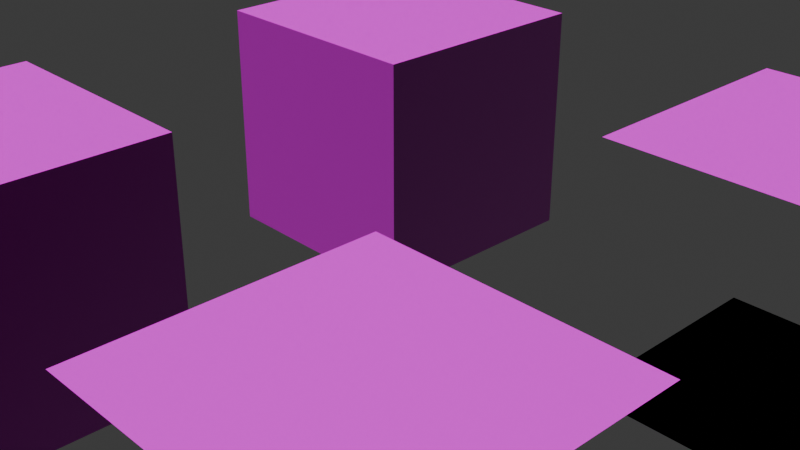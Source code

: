 # Source: DemoTiles.blend  (saved by Blender 4.1.24; exported with 4.5.12 LTS)
import bpy
from mathutils import Matrix  # noqa: F401  (used for matrix-valued properties, if any)

bpy.ops.wm.read_factory_settings(use_empty=True)
scene = bpy.context.scene
scene.name = 'Scene'

# ---- collections
col_collection = bpy.data.collections.new('Collection'); scene.collection.children.link(col_collection)

# ---- images (referenced by path relative to the original .blend; pixels are not part of the script)
import os
ASSET_DIR = os.environ.get("B2B_ASSET_DIR", "")  # directory of the original .blend (textures are referenced by path, not embedded)
HERE = os.path.dirname(os.path.abspath(__file__))  # packed textures are extracted next to this script under _unpacked/

def load_image(name, relpath, width, height, colorspace="sRGB"):
    """Load a texture the original file referenced (path relative to the .blend, or extracted next to this script)."""
    p = next((c for c in (os.path.join(HERE, relpath), os.path.join(ASSET_DIR, relpath)) if relpath and os.path.exists(c)), "")
    if p:
        img = bpy.data.images.load(p, check_existing=True)
        img.name = name
    else:  # same state as the original file: an image datablock whose file is absent (Cycles renders it pink)
        img = bpy.data.images.new(name, width, height)
        img.source = "FILE"
        img.filepath = "//" + (relpath or name)
    img.colorspace_settings.name = colorspace
    return img
img_leveltiles_atlas_1_png = load_image('LevelTiles_Atlas_1.png', 'LevelTiles_Atlas_1.png', 1024, 1024, 'sRGB')
img_atlas_n_png_001 = load_image('atlas_n.png.001', 'atlas_n.png', 1024, 1024, 'sRGB')
img_leveltiles_atlas_png = load_image('LevelTiles_Atlas.png', 'LevelTiles_Atlas.png', 1024, 1024, 'sRGB')
img_atlas_n_png_006 = load_image('atlas_n.png.006', 'atlas_n.png', 1024, 1024, 'sRGB')
img_leveltiles_atlas_1_png_001 = load_image('LevelTiles_Atlas_1.png.001', 'LevelTiles_Atlas_1.png', 1024, 1024, 'sRGB')
img_atlas_n_png_011 = load_image('atlas_n.png.011', 'atlas_n.png', 1024, 1024, 'sRGB')
img_leveltiles_atlas_png_001 = load_image('LevelTiles_Atlas.png.001', 'LevelTiles_Atlas.png', 1024, 1024, 'sRGB')
img_atlas_n_png_012 = load_image('atlas_n.png.012', 'atlas_n.png', 1024, 1024, 'sRGB')
img_leveltiles_atlas_1_png_002 = load_image('LevelTiles_Atlas_1.png.002', 'LevelTiles_Atlas_1.png', 1024, 1024, 'sRGB')
img_atlas_n_png_013 = load_image('atlas_n.png.013', 'atlas_n.png', 1024, 1024, 'sRGB')
img_leveltiles_atlas_png_002 = load_image('LevelTiles_Atlas.png.002', 'LevelTiles_Atlas.png', 1024, 1024, 'sRGB')
img_atlas_n_png_014 = load_image('atlas_n.png.014', 'atlas_n.png', 1024, 1024, 'sRGB')
img_leveltiles_atlas_1_png_003 = load_image('LevelTiles_Atlas_1.png.003', 'LevelTiles_Atlas_1.png', 1024, 1024, 'sRGB')
img_atlas_n_png_015 = load_image('atlas_n.png.015', 'atlas_n.png', 1024, 1024, 'sRGB')
img_leveltiles_atlas_png_003 = load_image('LevelTiles_Atlas.png.003', 'LevelTiles_Atlas.png', 1024, 1024, 'sRGB')
img_atlas_n_png_016 = load_image('atlas_n.png.016', 'atlas_n.png', 1024, 1024, 'sRGB')
img_leveltiles_atlas_1_png_004 = load_image('LevelTiles_Atlas_1.png.004', 'LevelTiles_Atlas_1.png', 1024, 1024, 'sRGB')
img_atlas_n_png_017 = load_image('atlas_n.png.017', 'atlas_n.png', 1024, 1024, 'sRGB')
img_leveltiles_atlas_png_004 = load_image('LevelTiles_Atlas.png.004', 'LevelTiles_Atlas.png', 1024, 1024, 'sRGB')
img_atlas_n_png_018 = load_image('atlas_n.png.018', 'atlas_n.png', 1024, 1024, 'sRGB')
img_leveltiles_atlas_1_png_005 = load_image('LevelTiles_Atlas_1.png.005', 'LevelTiles_Atlas_1.png', 1024, 1024, 'sRGB')
img_atlas_n_png_019 = load_image('atlas_n.png.019', 'atlas_n.png', 1024, 1024, 'sRGB')
img_leveltiles_atlas_png_005 = load_image('LevelTiles_Atlas.png.005', 'LevelTiles_Atlas.png', 1024, 1024, 'sRGB')
img_atlas_n_png_020 = load_image('atlas_n.png.020', 'atlas_n.png', 1024, 1024, 'sRGB')

# ---- materials (node trees are filled in below, after node groups)
mat_material_003 = bpy.data.materials.new('Material.003')
mat_material_003.use_transparent_shadow = False
mat_material_009 = bpy.data.materials.new('Material.009')
mat_material_009.use_transparent_shadow = False
mat_material_014 = bpy.data.materials.new('Material.014')
mat_material_014.use_transparent_shadow = False
mat_material_015 = bpy.data.materials.new('Material.015')
mat_material_015.use_transparent_shadow = False
mat_material_006 = bpy.data.materials.new('Material.006')
mat_material_006.use_transparent_shadow = False
mat_material_007 = bpy.data.materials.new('Material.007')
mat_material_007.use_transparent_shadow = False
mat_material_008 = bpy.data.materials.new('Material.008')
mat_material_008.use_transparent_shadow = False
mat_material_010 = bpy.data.materials.new('Material.010')
mat_material_010.use_transparent_shadow = False
mat_material_011 = bpy.data.materials.new('Material.011')
mat_material_011.use_transparent_shadow = False
mat_material_012 = bpy.data.materials.new('Material.012')
mat_material_012.use_transparent_shadow = False
mat_material_013 = bpy.data.materials.new('Material.013')
mat_material_013.use_transparent_shadow = False
mat_material_016 = bpy.data.materials.new('Material.016')
mat_material_016.use_transparent_shadow = False

# ---- material node trees
mat_material_003.use_nodes = True; mat_material_003.node_tree.nodes.clear()
_N = mat_material_003.node_tree.nodes; _L = mat_material_003.node_tree.links
n0 = _N.new('ShaderNodeBsdfPrincipled'); n0.name = 'Principled BSDF'; n0.location = (10, 300)
n0.inputs[2].default_value = 1.0
n0.inputs[3].default_value = 1.45
n1 = _N.new('ShaderNodeOutputMaterial'); n1.name = 'Material Output'; n1.location = (300, 300)
n2 = _N.new('ShaderNodeTexImage'); n2.name = 'Image Texture'; n2.location = (-280, 280)
n2.image = img_leveltiles_atlas_1_png
n2.interpolation = 'Closest'
n3 = _N.new('ShaderNodeNormalMap'); n3.name = 'Normal Map'; n3.location = (-258, -55)
n4 = _N.new('ShaderNodeTexImage'); n4.name = 'Image Texture.001'; n4.location = (-606, 110)
n4.image = img_atlas_n_png_001
n4.interpolation = 'Closest'
_L.new(n0.outputs[0], n1.inputs[0])
_L.new(n2.outputs[0], n0.inputs[0])
_L.new(n3.outputs[0], n0.inputs[5])
_L.new(n4.outputs[0], n3.inputs[1])
n1.is_active_output = True
mat_material_009.use_nodes = True; mat_material_009.node_tree.nodes.clear()
_N = mat_material_009.node_tree.nodes; _L = mat_material_009.node_tree.links
n0 = _N.new('ShaderNodeBsdfPrincipled'); n0.name = 'Principled BSDF'; n0.location = (10, 300)
n0.inputs[2].default_value = 1.0
n0.inputs[3].default_value = 1.45
n1 = _N.new('ShaderNodeOutputMaterial'); n1.name = 'Material Output'; n1.location = (300, 300)
n2 = _N.new('ShaderNodeTexImage'); n2.name = 'Image Texture'; n2.location = (-280, 280)
n2.image = img_leveltiles_atlas_png
n2.interpolation = 'Closest'
n3 = _N.new('ShaderNodeNormalMap'); n3.name = 'Normal Map'; n3.location = (-262, -23)
n4 = _N.new('ShaderNodeTexImage'); n4.name = 'Image Texture.001'; n4.location = (-578, 89)
n4.image = img_atlas_n_png_006
n4.interpolation = 'Closest'
_L.new(n0.outputs[0], n1.inputs[0])
_L.new(n2.outputs[0], n0.inputs[0])
_L.new(n3.outputs[0], n0.inputs[5])
_L.new(n4.outputs[0], n3.inputs[1])
n1.is_active_output = True
mat_material_014.use_nodes = True; mat_material_014.node_tree.nodes.clear()
_N = mat_material_014.node_tree.nodes; _L = mat_material_014.node_tree.links
n0 = _N.new('ShaderNodeBsdfPrincipled'); n0.name = 'Principled BSDF'; n0.location = (10, 300)
n0.inputs[2].default_value = 1.0
n0.inputs[3].default_value = 1.45
n1 = _N.new('ShaderNodeOutputMaterial'); n1.name = 'Material Output'; n1.location = (300, 300)
n2 = _N.new('ShaderNodeTexImage'); n2.name = 'Image Texture'; n2.location = (-280, 280)
n2.image = img_leveltiles_atlas_1_png_001
n2.interpolation = 'Closest'
n3 = _N.new('ShaderNodeNormalMap'); n3.name = 'Normal Map'; n3.location = (-258, -55)
n4 = _N.new('ShaderNodeTexImage'); n4.name = 'Image Texture.001'; n4.location = (-606, 110)
n4.image = img_atlas_n_png_011
n4.interpolation = 'Closest'
_L.new(n0.outputs[0], n1.inputs[0])
_L.new(n2.outputs[0], n0.inputs[0])
_L.new(n3.outputs[0], n0.inputs[5])
_L.new(n4.outputs[0], n3.inputs[1])
n1.is_active_output = True
mat_material_015.use_nodes = True; mat_material_015.node_tree.nodes.clear()
_N = mat_material_015.node_tree.nodes; _L = mat_material_015.node_tree.links
n0 = _N.new('ShaderNodeBsdfPrincipled'); n0.name = 'Principled BSDF'; n0.location = (10, 300)
n0.inputs[2].default_value = 1.0
n0.inputs[3].default_value = 1.45
n1 = _N.new('ShaderNodeOutputMaterial'); n1.name = 'Material Output'; n1.location = (300, 300)
n2 = _N.new('ShaderNodeTexImage'); n2.name = 'Image Texture'; n2.location = (-280, 280)
n2.image = img_leveltiles_atlas_png_001
n2.interpolation = 'Closest'
n3 = _N.new('ShaderNodeNormalMap'); n3.name = 'Normal Map'; n3.location = (-262, -23)
n4 = _N.new('ShaderNodeTexImage'); n4.name = 'Image Texture.001'; n4.location = (-578, 89)
n4.image = img_atlas_n_png_012
n4.interpolation = 'Closest'
_L.new(n0.outputs[0], n1.inputs[0])
_L.new(n2.outputs[0], n0.inputs[0])
_L.new(n3.outputs[0], n0.inputs[5])
_L.new(n4.outputs[0], n3.inputs[1])
n1.is_active_output = True
mat_material_006.use_nodes = True; mat_material_006.node_tree.nodes.clear()
_N = mat_material_006.node_tree.nodes; _L = mat_material_006.node_tree.links
n0 = _N.new('ShaderNodeBsdfPrincipled'); n0.name = 'Principled BSDF'; n0.location = (10, 300)
n0.inputs[2].default_value = 1.0
n0.inputs[3].default_value = 1.45
n1 = _N.new('ShaderNodeOutputMaterial'); n1.name = 'Material Output'; n1.location = (300, 300)
n2 = _N.new('ShaderNodeTexImage'); n2.name = 'Image Texture'; n2.location = (-280, 280)
n2.image = img_leveltiles_atlas_1_png_002
n2.interpolation = 'Closest'
n3 = _N.new('ShaderNodeNormalMap'); n3.name = 'Normal Map'; n3.location = (-258, -55)
n4 = _N.new('ShaderNodeTexImage'); n4.name = 'Image Texture.001'; n4.location = (-606, 110)
n4.image = img_atlas_n_png_013
n4.interpolation = 'Closest'
_L.new(n0.outputs[0], n1.inputs[0])
_L.new(n2.outputs[0], n0.inputs[0])
_L.new(n3.outputs[0], n0.inputs[5])
_L.new(n4.outputs[0], n3.inputs[1])
n1.is_active_output = True
mat_material_007.use_nodes = True; mat_material_007.node_tree.nodes.clear()
_N = mat_material_007.node_tree.nodes; _L = mat_material_007.node_tree.links
n0 = _N.new('ShaderNodeBsdfPrincipled'); n0.name = 'Principled BSDF'; n0.location = (10, 300)
n0.inputs[2].default_value = 1.0
n0.inputs[3].default_value = 1.45
n1 = _N.new('ShaderNodeOutputMaterial'); n1.name = 'Material Output'; n1.location = (300, 300)
n2 = _N.new('ShaderNodeTexImage'); n2.name = 'Image Texture'; n2.location = (-280, 280)
n2.image = img_leveltiles_atlas_png_002
n2.interpolation = 'Closest'
n3 = _N.new('ShaderNodeNormalMap'); n3.name = 'Normal Map'; n3.location = (-262, -23)
n4 = _N.new('ShaderNodeTexImage'); n4.name = 'Image Texture.001'; n4.location = (-578, 89)
n4.image = img_atlas_n_png_014
n4.interpolation = 'Closest'
_L.new(n0.outputs[0], n1.inputs[0])
_L.new(n2.outputs[0], n0.inputs[0])
_L.new(n3.outputs[0], n0.inputs[5])
_L.new(n4.outputs[0], n3.inputs[1])
n1.is_active_output = True
mat_material_008.use_nodes = True; mat_material_008.node_tree.nodes.clear()
_N = mat_material_008.node_tree.nodes; _L = mat_material_008.node_tree.links
n0 = _N.new('ShaderNodeBsdfPrincipled'); n0.name = 'Principled BSDF'; n0.location = (10, 300)
n0.inputs[2].default_value = 1.0
n0.inputs[3].default_value = 1.45
n1 = _N.new('ShaderNodeOutputMaterial'); n1.name = 'Material Output'; n1.location = (300, 300)
n2 = _N.new('ShaderNodeTexImage'); n2.name = 'Image Texture'; n2.location = (-280, 280)
n2.image = img_leveltiles_atlas_1_png_003
n2.interpolation = 'Closest'
n3 = _N.new('ShaderNodeNormalMap'); n3.name = 'Normal Map'; n3.location = (-258, -55)
n4 = _N.new('ShaderNodeTexImage'); n4.name = 'Image Texture.001'; n4.location = (-606, 110)
n4.image = img_atlas_n_png_015
n4.interpolation = 'Closest'
_L.new(n0.outputs[0], n1.inputs[0])
_L.new(n2.outputs[0], n0.inputs[0])
_L.new(n3.outputs[0], n0.inputs[5])
_L.new(n4.outputs[0], n3.inputs[1])
n1.is_active_output = True
mat_material_010.use_nodes = True; mat_material_010.node_tree.nodes.clear()
_N = mat_material_010.node_tree.nodes; _L = mat_material_010.node_tree.links
n0 = _N.new('ShaderNodeBsdfPrincipled'); n0.name = 'Principled BSDF'; n0.location = (10, 300)
n0.inputs[2].default_value = 1.0
n0.inputs[3].default_value = 1.45
n1 = _N.new('ShaderNodeOutputMaterial'); n1.name = 'Material Output'; n1.location = (300, 300)
n2 = _N.new('ShaderNodeTexImage'); n2.name = 'Image Texture'; n2.location = (-280, 280)
n2.image = img_leveltiles_atlas_png_003
n2.interpolation = 'Closest'
n3 = _N.new('ShaderNodeNormalMap'); n3.name = 'Normal Map'; n3.location = (-262, -23)
n4 = _N.new('ShaderNodeTexImage'); n4.name = 'Image Texture.001'; n4.location = (-578, 89)
n4.image = img_atlas_n_png_016
n4.interpolation = 'Closest'
_L.new(n0.outputs[0], n1.inputs[0])
_L.new(n2.outputs[0], n0.inputs[0])
_L.new(n3.outputs[0], n0.inputs[5])
_L.new(n4.outputs[0], n3.inputs[1])
n1.is_active_output = True
mat_material_011.use_nodes = True; mat_material_011.node_tree.nodes.clear()
_N = mat_material_011.node_tree.nodes; _L = mat_material_011.node_tree.links
n0 = _N.new('ShaderNodeBsdfPrincipled'); n0.name = 'Principled BSDF'; n0.location = (10, 300)
n0.inputs[2].default_value = 1.0
n0.inputs[3].default_value = 1.45
n1 = _N.new('ShaderNodeOutputMaterial'); n1.name = 'Material Output'; n1.location = (300, 300)
n2 = _N.new('ShaderNodeTexImage'); n2.name = 'Image Texture'; n2.location = (-280, 280)
n2.image = img_leveltiles_atlas_1_png_004
n2.interpolation = 'Closest'
n3 = _N.new('ShaderNodeNormalMap'); n3.name = 'Normal Map'; n3.location = (-258, -55)
n4 = _N.new('ShaderNodeTexImage'); n4.name = 'Image Texture.001'; n4.location = (-606, 110)
n4.image = img_atlas_n_png_017
n4.interpolation = 'Closest'
_L.new(n0.outputs[0], n1.inputs[0])
_L.new(n2.outputs[0], n0.inputs[0])
_L.new(n3.outputs[0], n0.inputs[5])
_L.new(n4.outputs[0], n3.inputs[1])
n1.is_active_output = True
mat_material_012.use_nodes = True; mat_material_012.node_tree.nodes.clear()
_N = mat_material_012.node_tree.nodes; _L = mat_material_012.node_tree.links
n0 = _N.new('ShaderNodeBsdfPrincipled'); n0.name = 'Principled BSDF'; n0.location = (10, 300)
n0.inputs[2].default_value = 1.0
n0.inputs[3].default_value = 1.45
n1 = _N.new('ShaderNodeOutputMaterial'); n1.name = 'Material Output'; n1.location = (300, 300)
n2 = _N.new('ShaderNodeTexImage'); n2.name = 'Image Texture'; n2.location = (-280, 280)
n2.image = img_leveltiles_atlas_png_004
n2.interpolation = 'Closest'
n3 = _N.new('ShaderNodeNormalMap'); n3.name = 'Normal Map'; n3.location = (-262, -23)
n4 = _N.new('ShaderNodeTexImage'); n4.name = 'Image Texture.001'; n4.location = (-578, 89)
n4.image = img_atlas_n_png_018
n4.interpolation = 'Closest'
_L.new(n0.outputs[0], n1.inputs[0])
_L.new(n2.outputs[0], n0.inputs[0])
_L.new(n3.outputs[0], n0.inputs[5])
_L.new(n4.outputs[0], n3.inputs[1])
n1.is_active_output = True
mat_material_013.use_nodes = True; mat_material_013.node_tree.nodes.clear()
_N = mat_material_013.node_tree.nodes; _L = mat_material_013.node_tree.links
n0 = _N.new('ShaderNodeBsdfPrincipled'); n0.name = 'Principled BSDF'; n0.location = (10, 300)
n0.inputs[2].default_value = 1.0
n0.inputs[3].default_value = 1.45
n1 = _N.new('ShaderNodeOutputMaterial'); n1.name = 'Material Output'; n1.location = (300, 300)
n2 = _N.new('ShaderNodeTexImage'); n2.name = 'Image Texture'; n2.location = (-280, 280)
n2.image = img_leveltiles_atlas_1_png_005
n2.interpolation = 'Closest'
n3 = _N.new('ShaderNodeNormalMap'); n3.name = 'Normal Map'; n3.location = (-258, -55)
n4 = _N.new('ShaderNodeTexImage'); n4.name = 'Image Texture.001'; n4.location = (-606, 110)
n4.image = img_atlas_n_png_019
n4.interpolation = 'Closest'
_L.new(n0.outputs[0], n1.inputs[0])
_L.new(n2.outputs[0], n0.inputs[0])
_L.new(n3.outputs[0], n0.inputs[5])
_L.new(n4.outputs[0], n3.inputs[1])
n1.is_active_output = True
mat_material_016.use_nodes = True; mat_material_016.node_tree.nodes.clear()
_N = mat_material_016.node_tree.nodes; _L = mat_material_016.node_tree.links
n0 = _N.new('ShaderNodeBsdfPrincipled'); n0.name = 'Principled BSDF'; n0.location = (10, 300)
n0.inputs[2].default_value = 1.0
n0.inputs[3].default_value = 1.45
n1 = _N.new('ShaderNodeOutputMaterial'); n1.name = 'Material Output'; n1.location = (300, 300)
n2 = _N.new('ShaderNodeTexImage'); n2.name = 'Image Texture'; n2.location = (-280, 280)
n2.image = img_leveltiles_atlas_png_005
n2.interpolation = 'Closest'
n3 = _N.new('ShaderNodeNormalMap'); n3.name = 'Normal Map'; n3.location = (-262, -23)
n4 = _N.new('ShaderNodeTexImage'); n4.name = 'Image Texture.001'; n4.location = (-578, 89)
n4.image = img_atlas_n_png_020
n4.interpolation = 'Closest'
_L.new(n0.outputs[0], n1.inputs[0])
_L.new(n2.outputs[0], n0.inputs[0])
_L.new(n3.outputs[0], n0.inputs[5])
_L.new(n4.outputs[0], n3.inputs[1])
n1.is_active_output = True

# ---- world
world_world = bpy.data.worlds.new('World'); scene.world = world_world
world_world.use_nodes = True; world_world.node_tree.nodes.clear()
_N = world_world.node_tree.nodes; _L = world_world.node_tree.links
n0 = _N.new('ShaderNodeOutputWorld'); n0.name = 'World Output'; n0.location = (300, 300)
n1 = _N.new('ShaderNodeBackground'); n1.name = 'Background'; n1.location = (10, 300)
n1.inputs[0].default_value = (0.05088, 0.05088, 0.05088, 1.0)
_L.new(n1.outputs[0], n0.inputs[0])
n0.is_active_output = True
world_world.color = (0.05088, 0.05088, 0.05088)
world_world.use_sun_shadow = False
world_world.sun_shadow_jitter_overblur = 0.0

# ---- cameras
cam_camera = bpy.data.cameras.new('Camera')
cam_camera.clip_end = 100.0
cam_camera.lens = 53.63
cam_camera.ortho_scale = 7.314

# ---- meshes
me_plane_001 = bpy.data.meshes.new('Plane.001')
me_plane_001.from_pydata([(-1.0, -1.0, 0.0), (1.0, -1.0, 0.0), (-1.0, 1.0, 0.0), (1.0, 1.0, 0.0), (-1.0, 1.0, 0.0), (-1.0, -1.0, 0.0), (1.0, -1.0, 0.0), (1.0, 1.0, 0.0), (-1.0, -1.0, 2.0), (1.0, -1.0, 2.0), (-1.0, 1.0, 2.0), (1.0, 1.0, 2.0), (-1.0, 1.0, 0.0), (1.0, 1.0, 0.0), (1.0, -1.0, 2.0), (1.0, 1.0, 2.0), (-1.0, 1.0, 2.0), (-1.0, -1.0, 2.0)], [], [(0, 2, 3, 1), (5, 6, 7, 4), (3, 2, 4, 7), (0, 1, 6, 5), (1, 3, 7, 6), (2, 0, 5, 4), (5, 6, 9, 8), (8, 9, 11, 10), (10, 11, 13, 12), (6, 7, 15, 14), (4, 5, 17, 16)])
_uv = me_plane_001.uv_layers.new(name='UVMap')
_uv.uv.foreach_set('vector', [0.0, 0.0, 0.0, 1.0, 1.0, 1.0, 1.0, 0.0, 0.0, 0.5, 0.5, 0.5, 0.5, 1.0, 0.0, 1.0, 1.0, 1.0, 0.0, 1.0, 0.0, 1.0, 1.0, 1.0, 0.0, 0.0, 1.0, 0.0, 1.0, 0.0, 0.0, 0.0, 1.0, 0.0, 1.0, 1.0, 1.0, 1.0, 1.0, 0.0, 0.0, 1.0, 0.0, 0.0, 0.0, 0.0, 0.0, 1.0, 0.1667, 0.5, 0.2502, 0.5, 0.2502, 1.0, 0.1667, 1.0, 0.1667, 0.0, 0.2502, 0.0, 0.2502, 0.5, 0.1667, 0.5, 0.1667, 0.5, 0.2502, 0.5, 0.2502, 1.0, 0.1667, 1.0, 0.1667, 0.5, 0.2502, 0.5, 0.2502, 1.0, 0.1667, 1.0, 0.1667, 0.5, 0.2502, 0.5, 0.2502, 1.0, 0.1667, 1.0])
me_plane_001.materials.append(mat_material_003)
me_plane_001.update()
me_plane_009 = bpy.data.meshes.new('Plane.009')
me_plane_009.from_pydata([(-1.0, -1.0, 0.0), (1.0, -1.0, 0.0), (-1.0, 1.0, 0.0), (1.0, 1.0, 0.0), (-1.0, 1.0, 0.0), (-1.0, -1.0, 0.0), (1.0, -1.0, 0.0), (1.0, 1.0, 0.0), (-1.0, -1.0, 2.0), (1.0, -1.0, 2.0), (-1.0, 1.0, 2.0), (1.0, 1.0, 2.0)], [], [(0, 2, 3, 1), (5, 6, 7, 4), (3, 2, 4, 7), (0, 1, 6, 5), (1, 3, 7, 6), (2, 0, 5, 4), (8, 9, 11, 10)])
_uv = me_plane_009.uv_layers.new(name='UVMap')
_uv.uv.foreach_set('vector', [0.0, 0.0, 0.0, 1.0, 1.0, 1.0, 1.0, 0.0, 0.25, 0.0, 0.3335, 0.0, 0.3335, 0.5, 0.25, 0.5, 1.0, 1.0, 0.0, 1.0, 0.0, 1.0, 1.0, 1.0, 0.0, 0.0, 1.0, 0.0, 1.0, 0.0, 0.0, 0.0, 1.0, 0.0, 1.0, 1.0, 1.0, 1.0, 1.0, 0.0, 0.0, 1.0, 0.0, 0.0, 0.0, 0.0, 0.0, 1.0, 0.1667, 0.0, 0.2502, 0.0, 0.2502, 0.5, 0.1667, 0.5])
me_plane_009.materials.append(mat_material_009)
me_plane_009.update()
me_plane_014 = bpy.data.meshes.new('Plane.014')
me_plane_014.from_pydata([(-1.0, -1.0, 0.0), (1.0, -1.0, 0.0), (-1.0, 1.0, 0.0), (1.0, 1.0, 0.0), (-1.0, 1.0, 0.0), (-1.0, -1.0, 0.0), (1.0, -1.0, 0.0), (1.0, 1.0, 0.0), (-1.0, -1.0, 2.0), (1.0, -1.0, 2.0), (-1.0, 1.0, 2.0), (1.0, 1.0, 2.0), (-1.0, 1.0, 0.0), (1.0, 1.0, 0.0), (1.0, -1.0, 2.0), (1.0, 1.0, 2.0), (-1.0, 1.0, 2.0), (-1.0, -1.0, 2.0)], [], [(0, 2, 3, 1), (5, 6, 7, 4), (3, 2, 4, 7), (0, 1, 6, 5), (1, 3, 7, 6), (2, 0, 5, 4), (5, 6, 9, 8), (8, 9, 11, 10), (10, 11, 13, 12), (6, 7, 15, 14), (4, 5, 17, 16)])
_uv = me_plane_014.uv_layers.new(name='UVMap')
_uv.uv.foreach_set('vector', [0.0, 0.0, 0.0, 1.0, 1.0, 1.0, 1.0, 0.0, 0.0, 0.5, 0.5, 0.5, 0.5, 1.0, 0.0, 1.0, 1.0, 1.0, 0.0, 1.0, 0.0, 1.0, 1.0, 1.0, 0.0, 0.0, 1.0, 0.0, 1.0, 0.0, 0.0, 0.0, 1.0, 0.0, 1.0, 1.0, 1.0, 1.0, 1.0, 0.0, 0.0, 1.0, 0.0, 0.0, 0.0, 0.0, 0.0, 1.0, 0.3333, 0.5, 0.4168, 0.5, 0.4168, 1.0, 0.3333, 1.0, 0.3333, 0.0, 0.4168, 0.0, 0.4168, 0.5, 0.3333, 0.5, 0.3333, 0.5, 0.4168, 0.5, 0.4168, 1.0, 0.3333, 1.0, 0.3333, 0.5, 0.4168, 0.5, 0.4168, 1.0, 0.3333, 1.0, 0.3333, 0.5, 0.4168, 0.5, 0.4168, 1.0, 0.3333, 1.0])
me_plane_014.materials.append(mat_material_014)
me_plane_014.update()
me_plane_015 = bpy.data.meshes.new('Plane.015')
me_plane_015.from_pydata([(-1.0, -1.0, 0.0), (1.0, -1.0, 0.0), (-1.0, 1.0, 0.0), (1.0, 1.0, 0.0), (-1.0, 1.0, 0.0), (-1.0, -1.0, 0.0), (1.0, -1.0, 0.0), (1.0, 1.0, 0.0), (-1.0, -1.0, 2.0), (1.0, -1.0, 2.0), (-1.0, 1.0, 2.0), (1.0, 1.0, 2.0)], [], [(0, 2, 3, 1), (5, 6, 7, 4), (3, 2, 4, 7), (0, 1, 6, 5), (1, 3, 7, 6), (2, 0, 5, 4), (8, 9, 11, 10)])
_uv = me_plane_015.uv_layers.new(name='UVMap')
_uv.uv.foreach_set('vector', [0.0, 0.0, 0.0, 1.0, 1.0, 1.0, 1.0, 0.0, 0.4167, 0.0, 0.5002, 0.0, 0.5002, 0.5, 0.4167, 0.5, 1.0, 1.0, 0.0, 1.0, 0.0, 1.0, 1.0, 1.0, 0.0, 0.0, 1.0, 0.0, 1.0, 0.0, 0.0, 0.0, 1.0, 0.0, 1.0, 1.0, 1.0, 1.0, 1.0, 0.0, 0.0, 1.0, 0.0, 0.0, 0.0, 0.0, 0.0, 1.0, 0.3333, 0.0, 0.4168, 0.0, 0.4168, 0.5, 0.3333, 0.5])
me_plane_015.materials.append(mat_material_015)
me_plane_015.update()
me_plane_006 = bpy.data.meshes.new('Plane.006')
me_plane_006.from_pydata([(-1.0, -1.0, 0.0), (1.0, -1.0, 0.0), (-1.0, 1.0, 0.0), (1.0, 1.0, 0.0), (-1.0, 1.0, 0.0), (-1.0, -1.0, 0.0), (1.0, -1.0, 0.0), (1.0, 1.0, 0.0), (-1.0, -1.0, 2.0), (1.0, -1.0, 2.0), (-1.0, 1.0, 2.0), (1.0, 1.0, 2.0), (-1.0, 1.0, 0.0), (1.0, 1.0, 0.0), (1.0, -1.0, 2.0), (1.0, 1.0, 2.0), (-1.0, 1.0, 2.0), (-1.0, -1.0, 2.0)], [], [(0, 2, 3, 1), (5, 6, 7, 4), (3, 2, 4, 7), (0, 1, 6, 5), (1, 3, 7, 6), (2, 0, 5, 4), (5, 6, 9, 8), (8, 9, 11, 10), (10, 11, 13, 12), (6, 7, 15, 14), (4, 5, 17, 16)])
_uv = me_plane_006.uv_layers.new(name='UVMap')
_uv.uv.foreach_set('vector', [0.0, 0.0, 0.0, 1.0, 1.0, 1.0, 1.0, 0.0, 0.0, 0.5, 0.5, 0.5, 0.5, 1.0, 0.0, 1.0, 1.0, 1.0, 0.0, 1.0, 0.0, 1.0, 1.0, 1.0, 0.0, 0.0, 1.0, 0.0, 1.0, 0.0, 0.0, 0.0, 1.0, 0.0, 1.0, 1.0, 1.0, 1.0, 1.0, 0.0, 0.0, 1.0, 0.0, 0.0, 0.0, 0.0, 0.0, 1.0, 0.0, 0.5, 0.0835, 0.5, 0.0835, 1.0, 0.0, 1.0, 0.0, 0.0, 0.0835, 0.0, 0.0835, 0.5, 0.0, 0.5, 0.0, 0.5, 0.0835, 0.5, 0.0835, 1.0, 0.0, 1.0, 0.0, 0.5, 0.0835, 0.5, 0.0835, 1.0, 0.0, 1.0, 1.987e-08, 0.5, 0.0835, 0.5, 0.0835, 1.0, 1.987e-08, 1.0])
me_plane_006.materials.append(mat_material_006)
me_plane_006.update()
me_plane_007 = bpy.data.meshes.new('Plane.007')
me_plane_007.from_pydata([(-1.0, -1.0, 0.0), (1.0, -1.0, 0.0), (-1.0, 1.0, 0.0), (1.0, 1.0, 0.0), (-1.0, 1.0, 0.0), (-1.0, -1.0, 0.0), (1.0, -1.0, 0.0), (1.0, 1.0, 0.0), (-1.0, -1.0, 2.0), (1.0, -1.0, 2.0), (-1.0, 1.0, 2.0), (1.0, 1.0, 2.0)], [], [(0, 2, 3, 1), (5, 6, 7, 4), (3, 2, 4, 7), (0, 1, 6, 5), (1, 3, 7, 6), (2, 0, 5, 4), (8, 9, 11, 10)])
_uv = me_plane_007.uv_layers.new(name='UVMap')
_uv.uv.foreach_set('vector', [0.0, 0.0, 0.0, 1.0, 1.0, 1.0, 1.0, 0.0, 0.08333, 0.0, 0.1668, 0.0, 0.1668, 0.5, 0.08333, 0.5, 1.0, 1.0, 0.0, 1.0, 0.0, 1.0, 1.0, 1.0, 0.0, 0.0, 1.0, 0.0, 1.0, 0.0, 0.0, 0.0, 1.0, 0.0, 1.0, 1.0, 1.0, 1.0, 1.0, 0.0, 0.0, 1.0, 0.0, 0.0, 0.0, 0.0, 0.0, 1.0, 0.0, 0.0, 0.0835, 0.0, 0.0835, 0.5, 0.0, 0.5])
me_plane_007.materials.append(mat_material_007)
me_plane_007.update()
me_plane_008 = bpy.data.meshes.new('Plane.008')
me_plane_008.from_pydata([(-1.0, -1.0, 0.0), (1.0, -1.0, 0.0), (-1.0, 1.0, 0.0), (1.0, 1.0, 0.0), (-1.0, 1.0, 0.0), (-1.0, -1.0, 0.0), (1.0, -1.0, 0.0), (1.0, 1.0, 0.0), (-1.0, -1.0, 2.0), (1.0, -1.0, 2.0), (-1.0, 1.0, 2.0), (1.0, 1.0, 2.0), (-1.0, 1.0, 0.0), (1.0, 1.0, 0.0), (1.0, -1.0, 2.0), (1.0, 1.0, 2.0), (-1.0, 1.0, 2.0), (-1.0, -1.0, 2.0)], [], [(0, 2, 3, 1), (5, 6, 7, 4), (3, 2, 4, 7), (0, 1, 6, 5), (1, 3, 7, 6), (2, 0, 5, 4), (5, 6, 9, 8), (8, 9, 11, 10), (10, 11, 13, 12), (6, 7, 15, 14), (4, 5, 17, 16)])
_uv = me_plane_008.uv_layers.new(name='UVMap')
_uv.uv.foreach_set('vector', [0.0, 0.0, 0.0, 1.0, 1.0, 1.0, 1.0, 0.0, 0.0, 0.5, 0.5, 0.5, 0.5, 1.0, 0.0, 1.0, 1.0, 1.0, 0.0, 1.0, 0.0, 1.0, 1.0, 1.0, 0.0, 0.0, 1.0, 0.0, 1.0, 0.0, 0.0, 0.0, 1.0, 0.0, 1.0, 1.0, 1.0, 1.0, 1.0, 0.0, 0.0, 1.0, 0.0, 0.0, 0.0, 0.0, 0.0, 1.0, 0.5, 0.5, 0.5835, 0.5, 0.5835, 1.0, 0.5, 1.0, 0.5, 0.0, 0.5835, 0.0, 0.5835, 0.5, 0.5, 0.5, 0.5835, 1.0, 0.5, 1.0, 0.5, 0.5, 0.5835, 0.5, 0.5, 0.5, 0.5835, 0.5, 0.5835, 1.0, 0.5, 1.0, 0.5, 0.5, 0.5835, 0.5, 0.5835, 1.0, 0.5, 1.0])
me_plane_008.materials.append(mat_material_008)
me_plane_008.update()
me_plane_010 = bpy.data.meshes.new('Plane.010')
me_plane_010.from_pydata([(-1.0, -1.0, 0.0), (1.0, -1.0, 0.0), (-1.0, 1.0, 0.0), (1.0, 1.0, 0.0), (-1.0, 1.0, 0.0), (-1.0, -1.0, 0.0), (1.0, -1.0, 0.0), (1.0, 1.0, 0.0), (-1.0, -1.0, 2.0), (1.0, -1.0, 2.0), (-1.0, 1.0, 2.0), (1.0, 1.0, 2.0)], [], [(0, 2, 3, 1), (5, 6, 7, 4), (3, 2, 4, 7), (0, 1, 6, 5), (1, 3, 7, 6), (2, 0, 5, 4), (8, 9, 11, 10)])
_uv = me_plane_010.uv_layers.new(name='UVMap')
_uv.uv.foreach_set('vector', [0.0, 0.0, 0.0, 1.0, 1.0, 1.0, 1.0, 0.0, 0.5833, 0.0, 0.6668, 0.0, 0.6668, 0.5, 0.5833, 0.5, 1.0, 1.0, 0.0, 1.0, 0.0, 1.0, 1.0, 1.0, 0.0, 0.0, 1.0, 0.0, 1.0, 0.0, 0.0, 0.0, 1.0, 0.0, 1.0, 1.0, 1.0, 1.0, 1.0, 0.0, 0.0, 1.0, 0.0, 0.0, 0.0, 0.0, 0.0, 1.0, 0.5, 0.0, 0.5835, 0.0, 0.5835, 0.5, 0.5, 0.5])
me_plane_010.materials.append(mat_material_010)
me_plane_010.update()
me_plane_011 = bpy.data.meshes.new('Plane.011')
me_plane_011.from_pydata([(-1.0, -1.0, 0.0), (1.0, -1.0, 0.0), (-1.0, 1.0, 0.0), (1.0, 1.0, 0.0), (-1.0, 1.0, 0.0), (-1.0, -1.0, 0.0), (1.0, -1.0, 0.0), (1.0, 1.0, 0.0), (-1.0, -1.0, 2.0), (1.0, -1.0, 2.0), (-1.0, 1.0, 2.0), (1.0, 1.0, 2.0), (-1.0, 1.0, 0.0), (1.0, 1.0, 0.0), (1.0, -1.0, 2.0), (1.0, 1.0, 2.0), (-1.0, 1.0, 2.0), (-1.0, -1.0, 2.0)], [], [(0, 2, 3, 1), (5, 6, 7, 4), (3, 2, 4, 7), (0, 1, 6, 5), (1, 3, 7, 6), (2, 0, 5, 4), (5, 6, 9, 8), (8, 9, 11, 10), (10, 11, 13, 12), (6, 7, 15, 14), (4, 5, 17, 16)])
_uv = me_plane_011.uv_layers.new(name='UVMap')
_uv.uv.foreach_set('vector', [0.0, 0.0, 0.0, 1.0, 1.0, 1.0, 1.0, 0.0, 0.0, 0.5, 0.5, 0.5, 0.5, 1.0, 0.0, 1.0, 1.0, 1.0, 0.0, 1.0, 0.0, 1.0, 1.0, 1.0, 0.0, 0.0, 1.0, 0.0, 1.0, 0.0, 0.0, 0.0, 1.0, 0.0, 1.0, 1.0, 1.0, 1.0, 1.0, 0.0, 0.0, 1.0, 0.0, 0.0, 0.0, 0.0, 0.0, 1.0, 0.6667, 0.5, 0.7502, 0.5, 0.7502, 1.0, 0.6667, 1.0, 0.6667, 0.0, 0.7502, 0.0, 0.7502, 0.5, 0.6667, 0.5, 0.7502, 1.0, 0.6667, 1.0, 0.6667, 0.5, 0.7502, 0.5, 0.6667, 0.5, 0.7502, 0.5, 0.7502, 1.0, 0.6667, 1.0, 0.6667, 0.5, 0.7502, 0.5, 0.7502, 1.0, 0.6667, 1.0])
me_plane_011.materials.append(mat_material_011)
me_plane_011.update()
me_plane_012 = bpy.data.meshes.new('Plane.012')
me_plane_012.from_pydata([(-1.0, -1.0, 0.0), (1.0, -1.0, 0.0), (-1.0, 1.0, 0.0), (1.0, 1.0, 0.0), (-1.0, 1.0, 0.0), (-1.0, -1.0, 0.0), (1.0, -1.0, 0.0), (1.0, 1.0, 0.0), (-1.0, -1.0, 2.0), (1.0, -1.0, 2.0), (-1.0, 1.0, 2.0), (1.0, 1.0, 2.0)], [], [(0, 2, 3, 1), (5, 6, 7, 4), (3, 2, 4, 7), (0, 1, 6, 5), (1, 3, 7, 6), (2, 0, 5, 4), (8, 9, 11, 10)])
_uv = me_plane_012.uv_layers.new(name='UVMap')
_uv.uv.foreach_set('vector', [0.0, 0.0, 0.0, 1.0, 1.0, 1.0, 1.0, 0.0, 0.75, 0.0, 0.8335, 0.0, 0.8335, 0.5, 0.75, 0.5, 1.0, 1.0, 0.0, 1.0, 0.0, 1.0, 1.0, 1.0, 0.0, 0.0, 1.0, 0.0, 1.0, 0.0, 0.0, 0.0, 1.0, 0.0, 1.0, 1.0, 1.0, 1.0, 1.0, 0.0, 0.0, 1.0, 0.0, 0.0, 0.0, 0.0, 0.0, 1.0, 0.6667, 0.0, 0.7502, 0.0, 0.7502, 0.5, 0.6667, 0.5])
me_plane_012.materials.append(mat_material_012)
me_plane_012.update()
me_plane_013 = bpy.data.meshes.new('Plane.013')
me_plane_013.from_pydata([(-1.0, -1.0, 0.0), (1.0, -1.0, 0.0), (-1.0, 1.0, 0.0), (1.0, 1.0, 0.0), (-1.0, 1.0, 0.0), (-1.0, -1.0, 0.0), (1.0, -1.0, 0.0), (1.0, 1.0, 0.0), (-1.0, -1.0, 2.0), (1.0, -1.0, 2.0), (-1.0, 1.0, 2.0), (1.0, 1.0, 2.0), (-1.0, 1.0, 0.0), (1.0, 1.0, 0.0), (1.0, -1.0, 2.0), (1.0, 1.0, 2.0), (-1.0, 1.0, 2.0), (-1.0, -1.0, 2.0)], [], [(0, 2, 3, 1), (5, 6, 7, 4), (3, 2, 4, 7), (0, 1, 6, 5), (1, 3, 7, 6), (2, 0, 5, 4), (5, 6, 9, 8), (8, 9, 11, 10), (10, 11, 13, 12), (6, 7, 15, 14), (4, 5, 17, 16)])
_uv = me_plane_013.uv_layers.new(name='UVMap')
_uv.uv.foreach_set('vector', [0.0, 0.0, 0.0, 1.0, 1.0, 1.0, 1.0, 0.0, 0.0, 0.5, 0.5, 0.5, 0.5, 1.0, 0.0, 1.0, 1.0, 1.0, 0.0, 1.0, 0.0, 1.0, 1.0, 1.0, 0.0, 0.0, 1.0, 0.0, 1.0, 0.0, 0.0, 0.0, 1.0, 0.0, 1.0, 1.0, 1.0, 1.0, 1.0, 0.0, 0.0, 1.0, 0.0, 0.0, 0.0, 0.0, 0.0, 1.0, 0.8333, 0.5, 0.9168, 0.5, 0.9168, 1.0, 0.8333, 1.0, 0.8333, 0.0, 0.9168, 0.0, 0.9168, 0.5, 0.8333, 0.5, 0.9168, 1.0, 0.8333, 1.0, 0.8333, 0.5, 0.9168, 0.5, 0.8333, 0.5, 0.9168, 0.5, 0.9168, 1.0, 0.8333, 1.0, 0.8333, 0.5, 0.9168, 0.5, 0.9168, 1.0, 0.8333, 1.0])
me_plane_013.materials.append(mat_material_013)
me_plane_013.update()
me_plane_016 = bpy.data.meshes.new('Plane.016')
me_plane_016.from_pydata([(-1.0, -1.0, 0.0), (1.0, -1.0, 0.0), (-1.0, 1.0, 0.0), (1.0, 1.0, 0.0), (-1.0, 1.0, 0.0), (-1.0, -1.0, 0.0), (1.0, -1.0, 0.0), (1.0, 1.0, 0.0), (-1.0, -1.0, 2.0), (1.0, -1.0, 2.0), (-1.0, 1.0, 2.0), (1.0, 1.0, 2.0)], [], [(0, 2, 3, 1), (5, 6, 7, 4), (3, 2, 4, 7), (0, 1, 6, 5), (1, 3, 7, 6), (2, 0, 5, 4), (8, 9, 11, 10)])
_uv = me_plane_016.uv_layers.new(name='UVMap')
_uv.uv.foreach_set('vector', [0.0, 0.0, 0.0, 1.0, 1.0, 1.0, 1.0, 0.0, 0.9165, 0.0, 1.0, 0.0, 1.0, 0.5, 0.9165, 0.5, 1.0, 1.0, 0.0, 1.0, 0.0, 1.0, 1.0, 1.0, 0.0, 0.0, 1.0, 0.0, 1.0, 0.0, 0.0, 0.0, 1.0, 0.0, 1.0, 1.0, 1.0, 1.0, 1.0, 0.0, 0.0, 1.0, 0.0, 0.0, 0.0, 0.0, 0.0, 1.0, 0.8332, 0.0, 0.9167, 0.0, 0.9167, 0.5, 0.8332, 0.5])
me_plane_016.materials.append(mat_material_016)
me_plane_016.update()

# ---- objects
ob_camera = bpy.data.objects.new('Camera', cam_camera)
ob_level2wall_col = bpy.data.objects.new('Level2Wall.col', me_plane_001)
ob_level2floor_col = bpy.data.objects.new('Level2Floor.col', me_plane_009)
ob_level3wall_col = bpy.data.objects.new('Level3Wall.col', me_plane_014)
ob_level3floor_col = bpy.data.objects.new('Level3Floor.col', me_plane_015)
ob_level1wall_col = bpy.data.objects.new('Level1Wall.col', me_plane_006)
ob_level1floor_col = bpy.data.objects.new('Level1Floor.col', me_plane_007)
ob_level4wall_col = bpy.data.objects.new('Level4Wall.col', me_plane_008)
ob_level4floor_col = bpy.data.objects.new('Level4Floor.col', me_plane_010)
ob_level5wall_col = bpy.data.objects.new('Level5Wall.col', me_plane_011)
ob_level5floor_col = bpy.data.objects.new('Level5Floor.col', me_plane_012)
ob_level6wall_col = bpy.data.objects.new('Level6Wall.col', me_plane_013)
ob_level6floor_col = bpy.data.objects.new('Level6Floor.col', me_plane_016)

# ---- transforms, parenting, visibility, modifiers, constraints
ob_camera.location = (7.359, -6.926, 4.958)
ob_camera.rotation_euler = (1.109, 0.0, 0.8149)
ob_camera.lock_rotations_4d = False
ob_camera.empty_display_type = 'ARROWS'
ob_camera.color = (0.0, 0.0, 0.0, 0.0)
ob_camera.display_type = 'WIRE'
ob_camera.lineart.crease_threshold = 0.0
ob_level2wall_col.location = (0.0, -4.0, 0.0)
ob_level2floor_col.location = (4.0, -4.0, 0.0)
ob_level3wall_col.location = (0.0, -8.0, 0.0)
ob_level3floor_col.location = (4.0, -8.0, 0.0)
ob_level1wall_col.location = (0.0, 0.0, 0.0)
ob_level1floor_col.location = (4.0, 0.0, 0.0)
ob_level4wall_col.location = (0.0, -12.0, 0.0)
ob_level4floor_col.location = (4.0, -12.0, 0.0)
ob_level5wall_col.location = (0.0, -16.0, 0.0)
ob_level5floor_col.location = (4.0, -16.0, 0.0)
ob_level6wall_col.location = (0.0, -20.0, 0.0)
ob_level6floor_col.location = (4.0, -20.0, 0.0)

# ---- collection membership
col_collection.objects.link(ob_camera)
col_collection.objects.link(ob_level2wall_col)
col_collection.objects.link(ob_level2floor_col)
col_collection.objects.link(ob_level3wall_col)
col_collection.objects.link(ob_level3floor_col)
col_collection.objects.link(ob_level1wall_col)
col_collection.objects.link(ob_level1floor_col)
col_collection.objects.link(ob_level4wall_col)
col_collection.objects.link(ob_level4floor_col)
col_collection.objects.link(ob_level5wall_col)
col_collection.objects.link(ob_level5floor_col)
col_collection.objects.link(ob_level6wall_col)
col_collection.objects.link(ob_level6floor_col)

# ---- scene / render settings (as saved in the file)
scene.camera = ob_camera
scene.frame_start = 1; scene.frame_end = 250; scene.frame_set(1)
scene.render.engine = 'BLENDER_EEVEE_NEXT'
scene.cycles.sampling_pattern = 'TABULATED_SOBOL'
scene.eevee.ray_tracing_options.trace_max_roughness = 0.0
bpy.context.view_layer.update()

# ---- added for rendering (the .blend has no usable light): sun
light_auto_sun = bpy.data.lights.new('AutoSun', 'SUN')
light_auto_sun.energy = 3.0
light_auto_sun.angle = 0.0523599
ob_auto_sun = bpy.data.objects.new('AutoSun', light_auto_sun)
scene.collection.objects.link(ob_auto_sun)
ob_auto_sun.rotation_euler = (0.872665, 0.174533, 0.523599)
bpy.context.view_layer.update()

